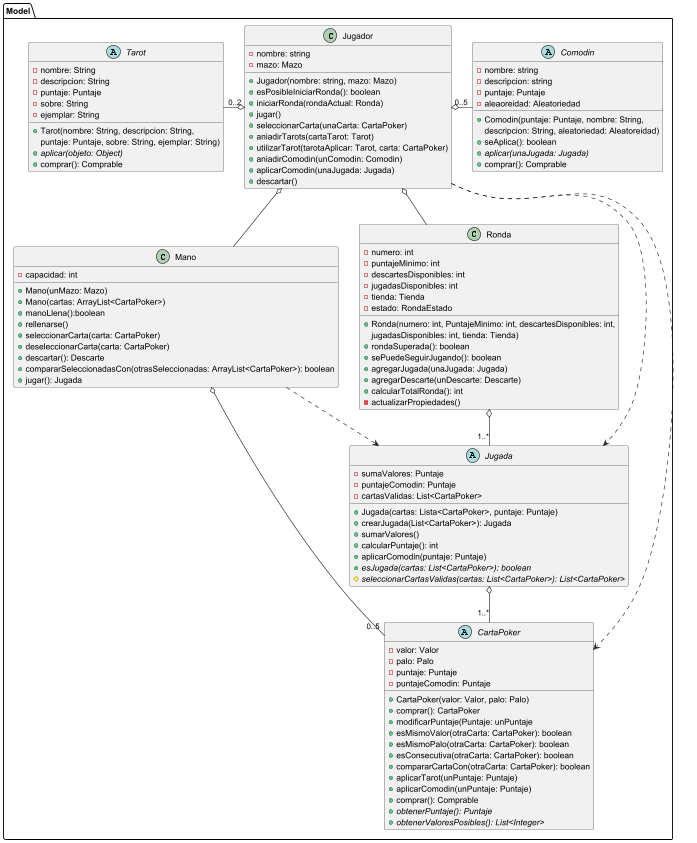

The diagram above was rendered by PlantUML. Its source (embedded in the PNG):
@startuml

package Model {

    class Jugador {
        - nombre: string
        - mazo: Mazo

        + Jugador(nombre: string, mazo: Mazo)
        + esPosibleIniciarRonda(): boolean
        + iniciarRonda(rondaActual: Ronda)
        + jugar()
        + seleccionarCarta(unaCarta: CartaPoker)
        + aniadirTarots(cartaTarot: Tarot)
        + utilizarTarot(tarotaAplicar: Tarot, carta: CartaPoker)
        + aniadirComodin(unComodin: Comodin)
        + aplicarComodin(unaJugada: Jugada)
        + descartar()
    }

    class Mano {
        - capacidad: int

        + Mano(unMazo: Mazo)
        + Mano(cartas: ArrayList<CartaPoker>)
        + manoLlena():boolean
        + rellenarse()
        + seleccionarCarta(carta: CartaPoker)
        + deseleccionarCarta(carta: CartaPoker)
        + descartar(): Descarte
        + compararSeleccionadasCon(otrasSeleccionadas: ArrayList<CartaPoker>): boolean
        + jugar(): Jugada
    }

    abstract class Comodin{
        - nombre: string
        - descripcion: string
        - puntaje: Puntaje
        - aleaoreidad: Aleatoriedad

        + Comodin(puntaje: Puntaje, nombre: String,
        descripcion: String, aleatoriedad: Aleatoreidad)
        + seAplica(): boolean
        + {abstract}aplicar(unaJugada: Jugada)
        + comprar(): Comprable
    }

    abstract class Tarot {
        - nombre: String
        - descripcion: String
        - puntaje: Puntaje
        - sobre: String
        - ejemplar: String

        + Tarot(nombre: String, descripcion: String,
        puntaje: Puntaje, sobre: String, ejemplar: String)
        + {abstract}aplicar(objeto: Object)
        + comprar(): Comprable
    }

    class Ronda {
            - numero: int
            - puntajeMinimo: int
            - descartesDisponibles: int
            - jugadasDisponibles: int
            - tienda: Tienda
            - estado: RondaEstado

            + Ronda(numero: int, PuntajeMinimo: int, descartesDisponibles: int,
            jugadasDisponibles: int, tienda: Tienda)
            + rondaSuperada(): boolean
            + sePuedeSeguirJugando(): boolean
            + agregarJugada(unaJugada: Jugada)
            + agregarDescarte(unDescarte: Descarte)
            + calcularTotalRonda(): int
            - actualizarPropiedades()

    }

    abstract class Jugada {
            - sumaValores: Puntaje
            - puntajeComodin: Puntaje
            - cartasValidas: List<CartaPoker>

            + Jugada(cartas: Lista<CartaPoker>, puntaje: Puntaje)
            + crearJugada(List<CartaPoker>): Jugada
            + sumarValores()
            + calcularPuntaje(): int
            + aplicarComodin(puntaje: Puntaje)
            + {abstract}esJugada(cartas: List<CartaPoker>): boolean
            # {abstract}seleccionarCartasValidas(cartas: List<CartaPoker>): List<CartaPoker>
    }

    abstract class CartaPoker {
       - valor: Valor
       - palo: Palo
       - puntaje: Puntaje
       - puntajeComodin: Puntaje


       + CartaPoker(valor: Valor, palo: Palo)
       + comprar(): CartaPoker
       + modificarPuntaje(Puntaje: unPuntaje
       + esMismoValor(otraCarta: CartaPoker): boolean
       + esMismoPalo(otraCarta: CartaPoker): boolean
       + esConsecutiva(otraCarta: CartaPoker): boolean
       + compararCartaCon(otraCarta: CartaPoker): boolean
       + aplicarTarot(unPuntaje: Puntaje)
       + aplicarComodin(unPuntaje: Puntaje)
       + comprar(): Comprable
       + {abstract}obtenerPuntaje(): Puntaje
       + {abstract}obtenerValoresPosibles(): List<Integer>
    }

    Jugador o-- Ronda
    Jugador o-- Mano
    Jugador ..> CartaPoker
    Jugador ..> Jugada
    Jugador o-left- "0..2" Tarot
    Jugador o-right- "0..5" Comodin

    Ronda o-- "1..*" Jugada

    Mano o-- "0..5" CartaPoker
    Mano ..> Jugada


    Jugada o-- "1..*" CartaPoker

}
@enduml